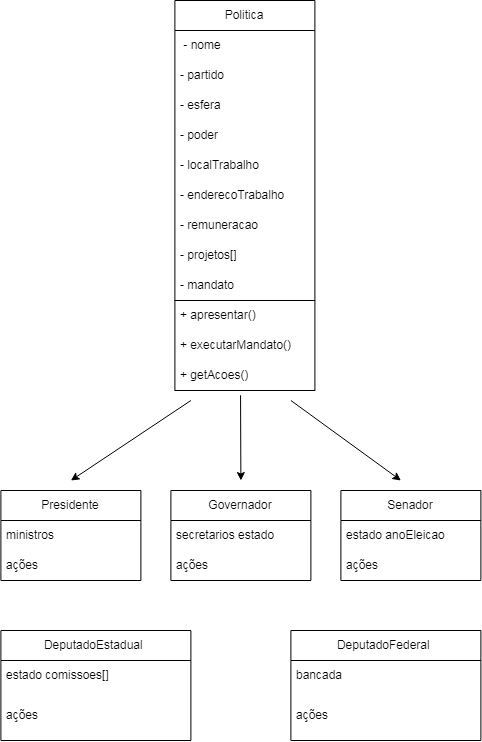

The diagram above was exported from draw.io. Its source (the exported page's mxGraphModel, read from the mxfile embedded in the PNG):
<mxGraphModel dx="1077" dy="795" grid="1" gridSize="10" guides="1" tooltips="1" connect="1" arrows="1" fold="1" page="1" pageScale="1" pageWidth="827" pageHeight="1169" math="0" shadow="0">
  <root>
    <mxCell id="0" />
    <mxCell id="1" parent="0" />
    <mxCell id="-aGyrVD5FIKeSzDsHu4w-37" parent="1" style="rounded=0;whiteSpace=wrap;html=1;" value="" vertex="1">
      <mxGeometry height="90" width="140" x="274" y="390" as="geometry" />
    </mxCell>
    <mxCell id="-aGyrVD5FIKeSzDsHu4w-11" edge="1" parent="1" source="-aGyrVD5FIKeSzDsHu4w-1" style="edgeStyle=orthogonalEdgeStyle;rounded=0;orthogonalLoop=1;jettySize=auto;html=1;exitX=0.5;exitY=1;exitDx=0;exitDy=0;endArrow=classic;endFill=1;entryX=0.5;entryY=1;entryDx=0;entryDy=0;" target="-aGyrVD5FIKeSzDsHu4w-1">
      <mxGeometry relative="1" as="geometry">
        <Array as="points" />
        <mxPoint x="350" y="410" as="targetPoint" />
      </mxGeometry>
    </mxCell>
    <mxCell id="-aGyrVD5FIKeSzDsHu4w-22" edge="1" parent="1" style="edgeStyle=orthogonalEdgeStyle;rounded=0;orthogonalLoop=1;jettySize=auto;html=1;exitX=0.75;exitY=1;exitDx=0;exitDy=0;">
      <mxGeometry relative="1" as="geometry">
        <mxPoint x="379" y="480" as="sourcePoint" />
        <mxPoint x="379" y="480" as="targetPoint" />
      </mxGeometry>
    </mxCell>
    <mxCell id="-aGyrVD5FIKeSzDsHu4w-27" edge="1" parent="1" source="-aGyrVD5FIKeSzDsHu4w-1" style="edgeStyle=orthogonalEdgeStyle;rounded=0;orthogonalLoop=1;jettySize=auto;html=1;exitX=0.25;exitY=1;exitDx=0;exitDy=0;entryX=0.25;entryY=1;entryDx=0;entryDy=0;" target="-aGyrVD5FIKeSzDsHu4w-1">
      <mxGeometry relative="1" as="geometry">
        <mxPoint x="170" y="570" as="targetPoint" />
      </mxGeometry>
    </mxCell>
    <mxCell id="-aGyrVD5FIKeSzDsHu4w-1" parent="1" style="swimlane;fontStyle=0;childLayout=stackLayout;horizontal=1;startSize=30;horizontalStack=0;resizeParent=1;resizeParentMax=0;resizeLast=0;collapsible=1;marginBottom=0;whiteSpace=wrap;html=1;" value="Politica" vertex="1">
      <mxGeometry height="300" width="140" x="274" y="90" as="geometry" />
    </mxCell>
    <mxCell id="-aGyrVD5FIKeSzDsHu4w-2" parent="-aGyrVD5FIKeSzDsHu4w-1" style="text;strokeColor=none;fillColor=none;align=left;verticalAlign=middle;spacingLeft=4;spacingRight=4;overflow=hidden;points=[[0,0.5],[1,0.5]];portConstraint=eastwest;rotatable=0;whiteSpace=wrap;html=1;" value="&amp;nbsp;- nome" vertex="1">
      <mxGeometry height="30" width="140" y="30" as="geometry" />
    </mxCell>
    <mxCell id="-aGyrVD5FIKeSzDsHu4w-3" parent="-aGyrVD5FIKeSzDsHu4w-1" style="text;strokeColor=none;fillColor=none;align=left;verticalAlign=middle;spacingLeft=4;spacingRight=4;overflow=hidden;points=[[0,0.5],[1,0.5]];portConstraint=eastwest;rotatable=0;whiteSpace=wrap;html=1;" value="- partido" vertex="1">
      <mxGeometry height="30" width="140" y="60" as="geometry" />
    </mxCell>
    <mxCell id="-aGyrVD5FIKeSzDsHu4w-4" parent="-aGyrVD5FIKeSzDsHu4w-1" style="text;strokeColor=none;fillColor=none;align=left;verticalAlign=middle;spacingLeft=4;spacingRight=4;overflow=hidden;points=[[0,0.5],[1,0.5]];portConstraint=eastwest;rotatable=0;whiteSpace=wrap;html=1;" value="- esfera" vertex="1">
      <mxGeometry height="30" width="140" y="90" as="geometry" />
    </mxCell>
    <mxCell id="-aGyrVD5FIKeSzDsHu4w-5" parent="-aGyrVD5FIKeSzDsHu4w-1" style="text;strokeColor=none;fillColor=none;align=left;verticalAlign=middle;spacingLeft=4;spacingRight=4;overflow=hidden;points=[[0,0.5],[1,0.5]];portConstraint=eastwest;rotatable=0;whiteSpace=wrap;html=1;" value="- poder" vertex="1">
      <mxGeometry height="30" width="140" y="120" as="geometry" />
    </mxCell>
    <mxCell id="-aGyrVD5FIKeSzDsHu4w-6" parent="-aGyrVD5FIKeSzDsHu4w-1" style="text;strokeColor=none;fillColor=none;align=left;verticalAlign=middle;spacingLeft=4;spacingRight=4;overflow=hidden;points=[[0,0.5],[1,0.5]];portConstraint=eastwest;rotatable=0;whiteSpace=wrap;html=1;" value="- localTrabalho" vertex="1">
      <mxGeometry height="30" width="140" y="150" as="geometry" />
    </mxCell>
    <mxCell id="-aGyrVD5FIKeSzDsHu4w-7" parent="-aGyrVD5FIKeSzDsHu4w-1" style="text;strokeColor=none;fillColor=none;align=left;verticalAlign=middle;spacingLeft=4;spacingRight=4;overflow=hidden;points=[[0,0.5],[1,0.5]];portConstraint=eastwest;rotatable=0;whiteSpace=wrap;html=1;" value="- enderecoTrabalho" vertex="1">
      <mxGeometry height="30" width="140" y="180" as="geometry" />
    </mxCell>
    <mxCell id="-aGyrVD5FIKeSzDsHu4w-8" parent="-aGyrVD5FIKeSzDsHu4w-1" style="text;strokeColor=none;fillColor=none;align=left;verticalAlign=middle;spacingLeft=4;spacingRight=4;overflow=hidden;points=[[0,0.5],[1,0.5]];portConstraint=eastwest;rotatable=0;whiteSpace=wrap;html=1;" value="- remuneracao" vertex="1">
      <mxGeometry height="30" width="140" y="210" as="geometry" />
    </mxCell>
    <mxCell id="-aGyrVD5FIKeSzDsHu4w-9" parent="-aGyrVD5FIKeSzDsHu4w-1" style="text;strokeColor=none;fillColor=none;align=left;verticalAlign=middle;spacingLeft=4;spacingRight=4;overflow=hidden;points=[[0,0.5],[1,0.5]];portConstraint=eastwest;rotatable=0;whiteSpace=wrap;html=1;" value="- projetos[]" vertex="1">
      <mxGeometry height="30" width="140" y="240" as="geometry" />
    </mxCell>
    <mxCell id="-aGyrVD5FIKeSzDsHu4w-10" parent="-aGyrVD5FIKeSzDsHu4w-1" style="text;strokeColor=none;fillColor=none;align=left;verticalAlign=middle;spacingLeft=4;spacingRight=4;overflow=hidden;points=[[0,0.5],[1,0.5]];portConstraint=eastwest;rotatable=0;whiteSpace=wrap;html=1;" value="- mandato" vertex="1">
      <mxGeometry height="30" width="140" y="270" as="geometry" />
    </mxCell>
    <mxCell id="-aGyrVD5FIKeSzDsHu4w-12" parent="1" style="swimlane;fontStyle=0;childLayout=stackLayout;horizontal=1;startSize=30;horizontalStack=0;resizeParent=1;resizeParentMax=0;resizeLast=0;collapsible=1;marginBottom=0;whiteSpace=wrap;html=1;" value="Governador" vertex="1">
      <mxGeometry height="90" width="140" x="270" y="580" as="geometry" />
    </mxCell>
    <mxCell id="-aGyrVD5FIKeSzDsHu4w-13" parent="-aGyrVD5FIKeSzDsHu4w-12" style="text;strokeColor=none;fillColor=none;align=left;verticalAlign=middle;spacingLeft=4;spacingRight=4;overflow=hidden;points=[[0,0.5],[1,0.5]];portConstraint=eastwest;rotatable=0;whiteSpace=wrap;html=1;" value="secretarios estado" vertex="1">
      <mxGeometry height="30" width="140" y="30" as="geometry" />
    </mxCell>
    <mxCell id="-aGyrVD5FIKeSzDsHu4w-14" parent="-aGyrVD5FIKeSzDsHu4w-12" style="text;strokeColor=none;fillColor=none;align=left;verticalAlign=middle;spacingLeft=4;spacingRight=4;overflow=hidden;points=[[0,0.5],[1,0.5]];portConstraint=eastwest;rotatable=0;whiteSpace=wrap;html=1;" value="ações" vertex="1">
      <mxGeometry height="30" width="140" y="60" as="geometry" />
    </mxCell>
    <mxCell id="-aGyrVD5FIKeSzDsHu4w-18" parent="1" style="swimlane;fontStyle=0;childLayout=stackLayout;horizontal=1;startSize=30;horizontalStack=0;resizeParent=1;resizeParentMax=0;resizeLast=0;collapsible=1;marginBottom=0;whiteSpace=wrap;html=1;" value="Senador" vertex="1">
      <mxGeometry height="90" width="140" x="440" y="580" as="geometry" />
    </mxCell>
    <mxCell id="-aGyrVD5FIKeSzDsHu4w-19" parent="-aGyrVD5FIKeSzDsHu4w-18" style="text;strokeColor=none;fillColor=none;align=left;verticalAlign=middle;spacingLeft=4;spacingRight=4;overflow=hidden;points=[[0,0.5],[1,0.5]];portConstraint=eastwest;rotatable=0;whiteSpace=wrap;html=1;" value="estado anoEleicao" vertex="1">
      <mxGeometry height="30" width="140" y="30" as="geometry" />
    </mxCell>
    <mxCell id="-aGyrVD5FIKeSzDsHu4w-20" parent="-aGyrVD5FIKeSzDsHu4w-18" style="text;strokeColor=none;fillColor=none;align=left;verticalAlign=middle;spacingLeft=4;spacingRight=4;overflow=hidden;points=[[0,0.5],[1,0.5]];portConstraint=eastwest;rotatable=0;whiteSpace=wrap;html=1;" value="ações" vertex="1">
      <mxGeometry height="30" width="140" y="60" as="geometry" />
    </mxCell>
    <mxCell id="-aGyrVD5FIKeSzDsHu4w-23" parent="1" style="swimlane;fontStyle=0;childLayout=stackLayout;horizontal=1;startSize=30;horizontalStack=0;resizeParent=1;resizeParentMax=0;resizeLast=0;collapsible=1;marginBottom=0;whiteSpace=wrap;html=1;" value="Presidente" vertex="1">
      <mxGeometry height="90" width="140" x="100" y="580" as="geometry" />
    </mxCell>
    <mxCell id="-aGyrVD5FIKeSzDsHu4w-24" parent="-aGyrVD5FIKeSzDsHu4w-23" style="text;strokeColor=none;fillColor=none;align=left;verticalAlign=middle;spacingLeft=4;spacingRight=4;overflow=hidden;points=[[0,0.5],[1,0.5]];portConstraint=eastwest;rotatable=0;whiteSpace=wrap;html=1;" value="ministros" vertex="1">
      <mxGeometry height="30" width="140" y="30" as="geometry" />
    </mxCell>
    <mxCell id="-aGyrVD5FIKeSzDsHu4w-25" parent="-aGyrVD5FIKeSzDsHu4w-23" style="text;strokeColor=none;fillColor=none;align=left;verticalAlign=middle;spacingLeft=4;spacingRight=4;overflow=hidden;points=[[0,0.5],[1,0.5]];portConstraint=eastwest;rotatable=0;whiteSpace=wrap;html=1;" value="ações" vertex="1">
      <mxGeometry height="30" width="140" y="60" as="geometry" />
    </mxCell>
    <mxCell id="-aGyrVD5FIKeSzDsHu4w-28" parent="1" style="swimlane;fontStyle=0;childLayout=stackLayout;horizontal=1;startSize=30;horizontalStack=0;resizeParent=1;resizeParentMax=0;resizeLast=0;collapsible=1;marginBottom=0;whiteSpace=wrap;html=1;" value="DeputadoEstadual&amp;nbsp;" vertex="1">
      <mxGeometry height="110" width="190" x="100" y="720" as="geometry" />
    </mxCell>
    <mxCell id="-aGyrVD5FIKeSzDsHu4w-29" parent="-aGyrVD5FIKeSzDsHu4w-28" style="text;strokeColor=none;fillColor=none;align=left;verticalAlign=middle;spacingLeft=4;spacingRight=4;overflow=hidden;points=[[0,0.5],[1,0.5]];portConstraint=eastwest;rotatable=0;whiteSpace=wrap;html=1;" value="estado comissoes[]" vertex="1">
      <mxGeometry height="30" width="190" y="30" as="geometry" />
    </mxCell>
    <mxCell id="-aGyrVD5FIKeSzDsHu4w-30" parent="-aGyrVD5FIKeSzDsHu4w-28" style="text;strokeColor=none;fillColor=none;align=left;verticalAlign=middle;spacingLeft=4;spacingRight=4;overflow=hidden;points=[[0,0.5],[1,0.5]];portConstraint=eastwest;rotatable=0;whiteSpace=wrap;html=1;" value="ações" vertex="1">
      <mxGeometry height="50" width="190" y="60" as="geometry" />
    </mxCell>
    <mxCell id="-aGyrVD5FIKeSzDsHu4w-31" parent="1" style="swimlane;fontStyle=0;childLayout=stackLayout;horizontal=1;startSize=30;horizontalStack=0;resizeParent=1;resizeParentMax=0;resizeLast=0;collapsible=1;marginBottom=0;whiteSpace=wrap;html=1;" value="DeputadoFederal&amp;nbsp;" vertex="1">
      <mxGeometry height="110" width="190" x="390" y="720" as="geometry" />
    </mxCell>
    <mxCell id="-aGyrVD5FIKeSzDsHu4w-32" parent="-aGyrVD5FIKeSzDsHu4w-31" style="text;strokeColor=none;fillColor=none;align=left;verticalAlign=middle;spacingLeft=4;spacingRight=4;overflow=hidden;points=[[0,0.5],[1,0.5]];portConstraint=eastwest;rotatable=0;whiteSpace=wrap;html=1;" value="bancada" vertex="1">
      <mxGeometry height="30" width="190" y="30" as="geometry" />
    </mxCell>
    <mxCell id="-aGyrVD5FIKeSzDsHu4w-33" parent="-aGyrVD5FIKeSzDsHu4w-31" style="text;strokeColor=none;fillColor=none;align=left;verticalAlign=middle;spacingLeft=4;spacingRight=4;overflow=hidden;points=[[0,0.5],[1,0.5]];portConstraint=eastwest;rotatable=0;whiteSpace=wrap;html=1;" value="ações" vertex="1">
      <mxGeometry height="50" width="190" y="60" as="geometry" />
    </mxCell>
    <mxCell id="-aGyrVD5FIKeSzDsHu4w-35" edge="1" parent="1" source="-aGyrVD5FIKeSzDsHu4w-1" style="edgeStyle=orthogonalEdgeStyle;rounded=0;orthogonalLoop=1;jettySize=auto;html=1;exitX=0.75;exitY=1;exitDx=0;exitDy=0;entryX=0.75;entryY=1;entryDx=0;entryDy=0;" target="-aGyrVD5FIKeSzDsHu4w-1" value="">
      <mxGeometry relative="1" as="geometry">
        <mxPoint x="379" y="420" as="sourcePoint" />
        <mxPoint x="510" y="570" as="targetPoint" />
      </mxGeometry>
    </mxCell>
    <mxCell id="-aGyrVD5FIKeSzDsHu4w-44" parent="1" style="text;strokeColor=none;fillColor=none;align=left;verticalAlign=middle;spacingLeft=4;spacingRight=4;overflow=hidden;points=[[0,0.5],[1,0.5]];portConstraint=eastwest;rotatable=0;whiteSpace=wrap;html=1;" value="+ executarMandato()" vertex="1">
      <mxGeometry height="30" width="140" x="274" y="420" as="geometry" />
    </mxCell>
    <mxCell id="-aGyrVD5FIKeSzDsHu4w-46" parent="1" style="text;strokeColor=none;fillColor=none;align=left;verticalAlign=middle;spacingLeft=4;spacingRight=4;overflow=hidden;points=[[0,0.5],[1,0.5]];portConstraint=eastwest;rotatable=0;whiteSpace=wrap;html=1;" value="+ getAcoes()" vertex="1">
      <mxGeometry height="30" width="140" x="274" y="450" as="geometry" />
    </mxCell>
    <mxCell id="-aGyrVD5FIKeSzDsHu4w-43" parent="1" style="text;strokeColor=none;fillColor=none;align=left;verticalAlign=middle;spacingLeft=4;spacingRight=4;overflow=hidden;points=[[0,0.5],[1,0.5]];portConstraint=eastwest;rotatable=0;whiteSpace=wrap;html=1;" value="+ apresentar()" vertex="1">
      <mxGeometry height="30" width="140" x="274" y="390" as="geometry" />
    </mxCell>
    <mxCell id="-aGyrVD5FIKeSzDsHu4w-47" edge="1" parent="1" source="-aGyrVD5FIKeSzDsHu4w-46" style="endArrow=classic;html=1;rounded=0;exitX=0.469;exitY=1.16;exitDx=0;exitDy=0;exitPerimeter=0;" value="">
      <mxGeometry height="50" relative="1" width="50" as="geometry">
        <mxPoint x="320" y="550" as="sourcePoint" />
        <mxPoint x="340" y="570" as="targetPoint" />
      </mxGeometry>
    </mxCell>
    <mxCell id="-aGyrVD5FIKeSzDsHu4w-48" edge="1" parent="1" style="endArrow=classic;html=1;rounded=0;" value="">
      <mxGeometry height="50" relative="1" width="50" as="geometry">
        <mxPoint x="390" y="490" as="sourcePoint" />
        <mxPoint x="500" y="570" as="targetPoint" />
      </mxGeometry>
    </mxCell>
    <mxCell id="-aGyrVD5FIKeSzDsHu4w-50" edge="1" parent="1" style="endArrow=classic;html=1;rounded=0;" value="">
      <mxGeometry height="50" relative="1" width="50" as="geometry">
        <mxPoint x="290" y="490" as="sourcePoint" />
        <mxPoint x="170" y="570" as="targetPoint" />
      </mxGeometry>
    </mxCell>
  </root>
</mxGraphModel>